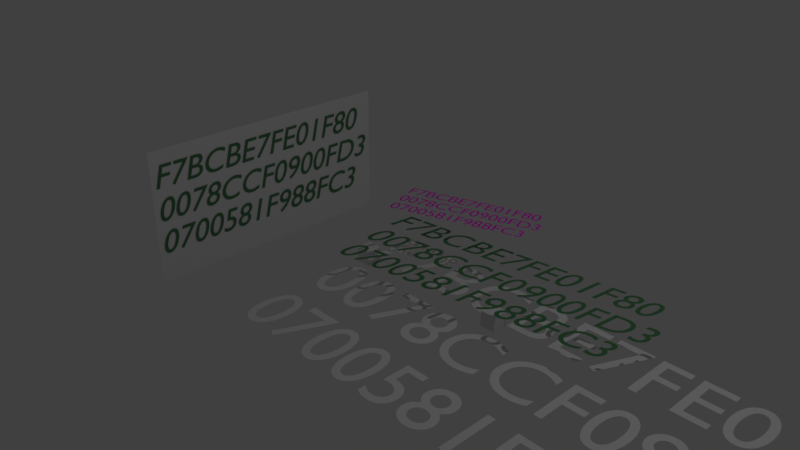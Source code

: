 # Source: text.blend  (saved by Blender 2.79.0; exported with 4.5.12 LTS)
import bpy
from mathutils import Matrix  # noqa: F401  (used for matrix-valued properties, if any)

bpy.ops.wm.read_factory_settings(use_empty=True)
scene = bpy.context.scene
scene.name = 'Scene'

# ---- collections
col_collection_1 = bpy.data.collections.new('Collection 1'); scene.collection.children.link(col_collection_1)

# ---- materials (node trees are filled in below, after node groups)
mat_material = bpy.data.materials.new('Material')
mat_material.alpha_threshold = 0.0
mat_material.use_transparent_shadow = False
mat_material.roughness = 0.5
mat_material.line_color = (0.0, 0.0, 0.0, 1.0)
mat_material_002 = bpy.data.materials.new('Material.002')
mat_material_002.alpha_threshold = 0.0
mat_material_002.use_transparent_shadow = False
mat_material_002.diffuse_color = (0.08025, 0.2195, 0.09804, 1.0)
mat_material_002.roughness = 0.5
mat_material_001 = bpy.data.materials.new('Material.001')
mat_material_001.alpha_threshold = 0.0
mat_material_001.use_transparent_shadow = False
mat_material_001.diffuse_color = (0.8, 0.004745, 0.6692, 1.0)
mat_material_001.roughness = 0.5

# ---- material node trees

# ---- world
world_world = bpy.data.worlds.new('World'); scene.world = world_world
world_world.color = (0.05088, 0.05088, 0.05088)
world_world.use_sun_shadow = False
world_world.sun_shadow_jitter_overblur = 0.0
world_world.cycles.sampling_method = 'MANUAL'

# ---- cameras
cam_camera = bpy.data.cameras.new('Camera')
cam_camera.clip_end = 100.0
cam_camera.lens = 35.0
cam_camera.sensor_width = 32.0
cam_camera.sensor_height = 18.0
cam_camera.ortho_scale = 7.314
cam_camera.dof.focus_distance = 0.0
cam_camera.dof.aperture_fstop = 128.0

# ---- lights
light_lamp = bpy.data.lights.new('Lamp', 'POINT')
light_lamp.transmission_factor = 0.0
light_lamp.cutoff_distance = 30.0
light_lamp.energy = 100.0
light_lamp.shadow_buffer_clip_start = 1.001
light_lamp.shadow_soft_size = 0.1
light_lamp.shadow_maximum_resolution = 0.006
light_lamp.use_absolute_resolution = True

# ---- meshes
me_plane = bpy.data.meshes.new('Plane')
me_plane.from_pydata([(-1.0, -1.0, 0.0), (2.947, -1.0, 8.511e-08), (-1.0, 1.0, 0.0), (2.947, 1.0, 8.511e-08)], [], [(0, 1, 3, 2)])
me_plane.materials.append(mat_material)
me_plane.use_remesh_preserve_volume = False
me_plane.use_remesh_preserve_attributes = False
me_plane.use_mirror_vertex_groups = False
me_plane.update()
me_cube_001 = bpy.data.meshes.new('Cube.001')
me_cube_001.from_pydata([(-1.0, -1.0, -1.0), (-1.0, -1.0, 1.0), (-1.0, 1.0, -1.0), (-1.0, 1.0, 1.0), (1.0, -1.0, -1.0), (1.0, -1.0, 1.0), (1.0, 1.0, -1.0), (1.0, 1.0, 1.0)], [], [(0, 1, 3, 2), (2, 3, 7, 6), (6, 7, 5, 4), (4, 5, 1, 0), (2, 6, 4, 0), (7, 3, 1, 5)])
me_cube_001.materials.append(mat_material)
me_cube_001.use_remesh_preserve_volume = False
me_cube_001.use_remesh_preserve_attributes = False
me_cube_001.use_mirror_vertex_groups = False
me_cube_001.update()

# ---- curves / text
txt_text_002 = bpy.data.curves.new('Text.002', 'FONT')
txt_text_002.dimensions = '2D'
txt_text_002.body = 'F7BCBE7FE01F80\n0078CCF0900FD3\n0700581F988FC3'
txt_text_002.materials.append(mat_material_002)
txt_text_002.use_path_clamp = True
txt_text_002.bevel_resolution = 0
txt_text_002.size = 0.5
txt_text_002.shear = 0.25
txt_text_001 = bpy.data.curves.new('Text.001', 'FONT')
txt_text_001.dimensions = '2D'
txt_text_001.body = 'F7BCBE7FE01F80\n0078CCF0900FD3\n0700581F988FC3'
txt_text_001.materials.append(mat_material_001)
txt_text_001.use_path_clamp = True
txt_text_001.bevel_resolution = 0
txt_text_001.size = 0.25
txt_text = bpy.data.curves.new('Text', 'FONT')
txt_text.dimensions = '2D'
txt_text.body = 'F7BCBE7FE01F80\n0078CCF0900FD3\n0700581F988FC3'
txt_text.materials.append(mat_material)
txt_text.use_path_clamp = True
txt_text.bevel_resolution = 0

# ---- objects
ob_plane = bpy.data.objects.new('Plane', me_plane)
ob_text_003 = bpy.data.objects.new('Text.003', txt_text_002)
ob_text_002 = bpy.data.objects.new('Text.002', txt_text_002)
ob_text_001 = bpy.data.objects.new('Text.001', txt_text_001)
ob_cube_001 = bpy.data.objects.new('Cube.001', me_cube_001)
ob_cube = bpy.data.objects.new('Cube', me_cube_001)
ob_text = bpy.data.objects.new('Text', txt_text)
ob_lamp = bpy.data.objects.new('Lamp', light_lamp)
ob_camera = bpy.data.objects.new('Camera', cam_camera)

# ---- transforms, parenting, visibility, modifiers, constraints
ob_plane.location = (-2.765, -0.5013, 0.0)
ob_plane.rotation_euler = (1.571, 0.0, 1.571)
ob_plane.lineart.crease_threshold = 0.0
ob_text_003.parent = ob_plane
ob_text_003.matrix_parent_inverse = Matrix(((1.0, 0.0, 0.0, -0.3071), (0.0, 1.0, 0.0, -0.5587), (0.0, 0.0, 1.0, -1.285e-05), (0.0, 0.0, 0.0, 1.0)))
ob_text_003.location = (-0.66, 1.0, 0.01)
ob_text_003.lineart.crease_threshold = 0.0
ob_text_002.location = (0.0, 0.33, 0.33)
ob_text_002.rotation_euler = (0.0, 0.0, 0.1309)
ob_text_002.lineart.crease_threshold = 0.0
ob_text_001.location = (0.0, 0.66, 0.66)
ob_text_001.rotation_euler = (0.0, -0.0, 0.3233)
ob_text_001.lineart.crease_threshold = 0.0
ob_cube_001.location = (2.112, 0.0, 0.0)
ob_cube_001.scale = (0.1, 0.1, 0.1)
ob_cube_001.lineart.crease_threshold = 0.0
ob_cube.location = (0.0, 0.0, 0.0)
ob_cube.scale = (0.1, 0.1, 0.1)
ob_cube.lineart.crease_threshold = 0.0
ob_text.location = (0.0, 0.0, 0.0)
ob_text.lineart.crease_threshold = 0.0
ob_lamp.location = (4.076, 1.005, 5.904)
ob_lamp.rotation_euler = (0.6503, 0.05522, 1.866)
ob_lamp.lock_rotations_4d = False
ob_lamp.empty_display_type = 'ARROWS'
ob_lamp.color = (0.0, 0.0, 0.0, 0.0)
ob_lamp.lineart.crease_threshold = 0.0
ob_camera.location = (7.481, -6.508, 5.344)
ob_camera.rotation_euler = (1.109, 0.0, 0.8149)
ob_camera.lock_rotations_4d = False
ob_camera.empty_display_type = 'ARROWS'
ob_camera.color = (0.0, 0.0, 0.0, 0.0)
ob_camera.display_type = 'WIRE'
ob_camera.lineart.crease_threshold = 0.0

# ---- collection membership
col_collection_1.objects.link(ob_plane)
col_collection_1.objects.link(ob_text_003)
col_collection_1.objects.link(ob_text_002)
col_collection_1.objects.link(ob_text_001)
col_collection_1.objects.link(ob_cube_001)
col_collection_1.objects.link(ob_cube)
col_collection_1.objects.link(ob_text)
col_collection_1.objects.link(ob_lamp)
col_collection_1.objects.link(ob_camera)

# ---- scene / render settings (as saved in the file)
scene.camera = ob_camera
scene.frame_start = 1; scene.frame_end = 250; scene.frame_set(1)
scene.render.engine = 'BLENDER_EEVEE_NEXT'
scene.render.resolution_percentage = 50
scene.render.dither_intensity = 0.0
scene.cycles.use_denoising = False
scene.cycles.samples = 128
scene.cycles.sampling_pattern = 'TABULATED_SOBOL'
scene.cycles.use_adaptive_sampling = False
scene.cycles.use_light_tree = False
scene.cycles.blur_glossy = 0.0
scene.cycles.sample_clamp_indirect = 0.0
scene.view_settings.view_transform = 'Standard'
bpy.context.view_layer.update()
